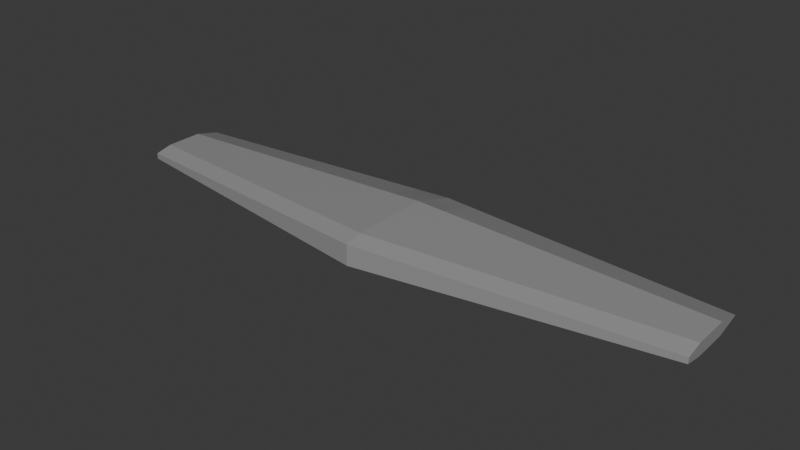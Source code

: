 # Source: profundor.blend  (saved by Blender 4.3.32; exported with 4.5.12 LTS)
import bpy
from mathutils import Matrix  # noqa: F401  (used for matrix-valued properties, if any)

bpy.ops.wm.read_factory_settings(use_empty=True)
scene = bpy.context.scene
scene.name = 'Scene'

# ---- collections
col_collection = bpy.data.collections.new('Collection'); scene.collection.children.link(col_collection)

# ---- materials (node trees are filled in below, after node groups)
mat_gray = bpy.data.materials.new('gray')
mat_gray.diffuse_color = (0.4385, 0.4385, 0.4385, 1.0)

# ---- material node trees
mat_gray.use_nodes = True; mat_gray.node_tree.nodes.clear()
_N = mat_gray.node_tree.nodes; _L = mat_gray.node_tree.links
n0 = _N.new('ShaderNodeBsdfPrincipled'); n0.name = 'Principled BSDF'; n0.location = (10, 300)
n0.inputs[0].default_value = (0.4385, 0.4385, 0.4385, 1.0)
n0.inputs[1].default_value = 0.3
n0.inputs[2].default_value = 0.0
n1 = _N.new('ShaderNodeOutputMaterial'); n1.name = 'Material Output'; n1.location = (300, 300)
_L.new(n0.outputs[0], n1.inputs[0])
n1.is_active_output = True

# ---- world
world_world = bpy.data.worlds.new('World'); scene.world = world_world
world_world.use_nodes = True; world_world.node_tree.nodes.clear()
_N = world_world.node_tree.nodes; _L = world_world.node_tree.links
n0 = _N.new('ShaderNodeOutputWorld'); n0.name = 'World Output'; n0.location = (300, 300)
n1 = _N.new('ShaderNodeBackground'); n1.name = 'Background'; n1.location = (10, 300)
n1.inputs[0].default_value = (0.05088, 0.05088, 0.05088, 1.0)
_L.new(n1.outputs[0], n0.inputs[0])
n0.is_active_output = True
world_world.color = (0.05088, 0.05088, 0.05088)
world_world.sun_shadow_jitter_overblur = 0.0

# ---- meshes
me_cube_014 = bpy.data.meshes.new('Cube.014')
me_cube_014.from_pydata([(2.513, -0.2061, -0.0252), (2.513, -0.2061, -0.0252), (2.513, 0.01312, -0.08022), (2.513, 0.01312, 0.02982), (0.2548, -0.3709, -0.0001605), (0.2548, -0.3709, -0.0001605), (0.2548, 8.459e-05, 0.1117), (0.2548, 8.459e-05, -0.112), (-2.542, -0.2061, -0.0252), (2.513, -0.2061, -0.0252), (-0.0145, -0.3906, 0.002826), (-0.0145, -0.3906, 0.002826), (-0.0145, -0.3906, 0.002826), (-2.542, 0.01312, -0.08022), (-2.542, 0.01312, -0.08022), (-2.542, 0.01312, 0.02982), (-2.542, 0.01312, 0.02982), (2.513, 0.01312, -0.08022), (2.513, 0.01312, -0.08022), (2.513, 0.01312, 0.02982), (2.513, 0.01312, 0.02982), (-0.0145, -0.00147, 0.1215), (-0.0145, -0.00147, 0.1215), (-0.0145, -0.00147, 0.1215), (-0.0145, -0.00147, 0.1215), (-0.0145, -0.00147, -0.1158), (-0.0145, -0.00147, -0.1158), (-0.0145, -0.00147, -0.1158), (-2.542, 0.4869, -0.05255), (-2.542, 0.4869, -0.05255), (-2.542, 0.4869, -0.05255), (-2.542, 0.3285, -0.08022), (-2.542, 0.3285, -0.08022), (-2.542, 0.3285, -0.08022), (-2.542, 0.3344, 0.02982), (-2.542, 0.3344, 0.02982), (-2.542, 0.3344, 0.02982), (-2.542, 0.4869, -0.00241), (-2.542, 0.4869, -0.00241), (-2.542, 0.4869, -0.00241), (2.513, 0.3285, -0.08022), (2.513, 0.3285, -0.08022), (2.513, 0.3285, -0.08022), (2.513, 0.4869, -0.05255), (2.513, 0.4869, -0.05255), (2.513, 0.4869, -0.05255), (2.513, 0.4869, -0.00241), (2.513, 0.4869, -0.00241), (2.513, 0.4869, -0.00241), (2.513, 0.3344, 0.02982), (2.513, 0.3344, 0.02982), (2.513, 0.3344, 0.02982), (-0.0145, 0.8395, -0.08813), (-0.0145, 0.8395, -0.08813), (-0.0145, 0.8395, -0.08813), (-0.0145, 0.8395, -0.08813), (-0.0145, 0.6811, -0.1158), (-0.0145, 0.6811, -0.1158), (-0.0145, 0.6811, -0.1158), (-0.0145, 0.6811, -0.1158), (-0.0145, 0.8395, 0.08922), (-0.0145, 0.8395, 0.08922), (-0.0145, 0.8395, 0.08922), (-0.0145, 0.8395, 0.08922), (-0.0145, 0.687, 0.1215), (-0.0145, 0.687, 0.1215), (-0.0145, 0.687, 0.1215), (-0.0145, 0.687, 0.1215), (-0.2548, -0.373, 0.0001611), (-0.2548, -0.373, 0.0001611), (-0.2548, -8.285e-05, -0.1124), (-0.2548, -8.285e-05, -0.1124), (-0.2548, -8.285e-05, 0.1127), (-0.2548, -8.285e-05, 0.1127), (-0.2548, 0.6476, -0.1124), (-0.2548, 0.6476, -0.1124), (-0.2548, 0.8059, -0.08475), (-0.2548, 0.8059, -0.08475), (-0.2548, 0.6535, 0.1127), (-0.2548, 0.6535, 0.1127), (-0.2548, 0.8059, 0.0805), (-0.2548, 0.8059, 0.0805), (0.2548, -0.3709, -0.0001605), (0.2548, -0.3709, -0.0001605), (0.2548, 8.455e-05, 0.1117), (0.2548, 8.455e-05, 0.1117), (0.2548, 8.455e-05, -0.112), (0.2548, 8.455e-05, -0.112), (0.2548, 0.6494, 0.1117), (0.2548, 0.6494, 0.1117), (0.2548, 0.8019, 0.07945), (0.2548, 0.8019, 0.07945), (0.2548, 0.6435, -0.112), (0.2548, 0.6435, -0.112), (0.2548, 0.8019, -0.08434), (0.2548, 0.8019, -0.08434), (-2.542, -0.2061, -0.0252), (-2.542, -0.2061, -0.0252), (-2.542, 0.01312, -0.08022), (-2.542, 0.01312, 0.02982), (-0.2548, -0.373, 0.0001609), (-0.2548, -0.373, 0.0001609), (-0.2548, -8.343e-05, -0.1124), (-0.2548, -8.343e-05, 0.1127)], [], [(7, 2, 0), (7, 0, 4), (3, 6, 5), (3, 5, 1), (79, 36, 16), (79, 16, 72), (88, 66, 24), (88, 24, 85), (18, 20, 9), (84, 23, 12), (84, 12, 83), (71, 26, 11), (71, 11, 69), (75, 57, 25), (75, 25, 70), (31, 13, 15), (15, 34, 37), (37, 28, 31), (15, 37, 31), (18, 42, 45), (45, 48, 51), (51, 20, 18), (45, 51, 18), (94, 90, 46), (94, 46, 43), (92, 40, 17), (92, 17, 87), (8, 15, 13), (74, 32, 29), (74, 29, 76), (89, 50, 47), (89, 47, 91), (93, 59, 55), (93, 55, 95), (78, 64, 60), (78, 60, 80), (77, 81, 61), (77, 61, 53), (30, 39, 81), (30, 81, 77), (35, 78, 80), (35, 80, 38), (56, 74, 76), (56, 76, 52), (33, 75, 70), (33, 70, 14), (22, 73, 68), (22, 68, 10), (65, 79, 72), (65, 72, 21), (41, 93, 95), (41, 95, 44), (67, 89, 91), (67, 91, 63), (58, 92, 87), (58, 87, 27), (54, 62, 90), (54, 90, 94), (26, 86, 82), (26, 82, 11), (49, 88, 85), (49, 85, 19), (103, 99, 96), (103, 96, 100), (98, 102, 101), (98, 101, 97)])
me_cube_014.polygons.foreach_set('use_smooth', [1, 1, 1, 1, 0, 1, 0, 0, 0, 1, 1, 1, 1, 0, 0, 0, 0, 0, 0, 0, 0, 0, 0, 0, 0, 0, 0, 0, 1, 0, 0, 0, 0, 0, 0, 0, 0, 1, 0, 0, 1, 1, 0, 0, 0, 0, 1, 1, 0, 0, 0, 0, 0, 0, 1, 0, 0, 0, 1, 1, 1, 0, 1, 1, 1, 1])
_uv = me_cube_014.uv_layers.new(name='UVMap')
_uv.uv.foreach_set('vector', [0.2633, 0.6709, 0.375, 0.6709, 0.375, 0.75, 0.2633, 0.6709, 0.375, 0.75, 0.2633, 0.75, 0.625, 0.6709, 0.7367, 0.6709, 0.7367, 0.75, 0.625, 0.6709, 0.7367, 0.75, 0.625, 0.75, 0.7619, 0.5333, 0.875, 0.555, 0.875, 0.6709, 0.7619, 0.5333, 0.875, 0.6709, 0.7619, 0.6709, 0.7367, 0.5335, 0.75, 0.531, 0.75, 0.6709, 0.7367, 0.5335, 0.75, 0.6709, 0.7367, 0.6709, 0.375, 0.6709, 0.625, 0.6709, 0.375, 0.75, 0.7367, 0.6709, 0.75, 0.6709, 0.75, 0.75, 0.7367, 0.6709, 0.75, 0.75, 0.7367, 0.75, 0.2381, 0.6709, 0.25, 0.6709, 0.25, 0.75, 0.2381, 0.6709, 0.25, 0.75, 0.2381, 0.75, 0.2381, 0.5346, 0.25, 0.5322, 0.25, 0.6709, 0.2381, 0.5346, 0.25, 0.6709, 0.2381, 0.6709, 0.375, 0.1929, 0.375, 0.07908, 0.625, 0.07908, 0.625, 0.07908, 0.625, 0.195, 0.5518, 0.25, 0.5518, 0.25, 0.4379, 0.25, 0.375, 0.1929, 0.625, 0.07908, 0.5518, 0.25, 0.375, 0.1929, 0.375, 0.6709, 0.375, 0.5571, 0.4379, 0.5, 0.4379, 0.5, 0.5518, 0.5, 0.625, 0.555, 0.625, 0.555, 0.625, 0.6709, 0.375, 0.6709, 0.4379, 0.5, 0.625, 0.555, 0.375, 0.6709, 0.4077, 0.3883, 0.5868, 0.3883, 0.5518, 0.5, 0.4077, 0.3883, 0.5518, 0.5, 0.4379, 0.5, 0.2633, 0.5349, 0.375, 0.5571, 0.375, 0.6709, 0.2633, 0.5349, 0.375, 0.6709, 0.2633, 0.6709, 0.625, 0.0, 0.625, 0.07908, 0.375, 0.07908, 0.2381, 0.5346, 0.125, 0.5571, 0.125, 0.5, 0.2381, 0.5346, 0.125, 0.5, 0.2325, 0.5, 0.625, 0.3966, 0.625, 0.5, 0.5518, 0.5, 0.625, 0.3966, 0.5518, 0.5, 0.5868, 0.3883, 0.2633, 0.5349, 0.25, 0.5322, 0.2562, 0.5, 0.2633, 0.5349, 0.2562, 0.5, 0.2688, 0.5, 0.625, 0.3548, 0.625, 0.3658, 0.591, 0.375, 0.625, 0.3548, 0.591, 0.375, 0.5873, 0.3631, 0.4074, 0.3631, 0.5873, 0.3631, 0.591, 0.375, 0.4074, 0.3631, 0.591, 0.375, 0.4042, 0.375, 0.4379, 0.25, 0.5518, 0.25, 0.5873, 0.3631, 0.4379, 0.25, 0.5873, 0.3631, 0.4074, 0.3631, 0.625, 0.25, 0.625, 0.3548, 0.5873, 0.3631, 0.625, 0.25, 0.5873, 0.3631, 0.5518, 0.25, 0.25, 0.5322, 0.2381, 0.5346, 0.2325, 0.5, 0.25, 0.5322, 0.2325, 0.5, 0.2438, 0.5, 0.125, 0.5571, 0.2381, 0.5346, 0.2381, 0.6709, 0.125, 0.5571, 0.2381, 0.6709, 0.125, 0.6709, 0.75, 0.6709, 0.7619, 0.6709, 0.7619, 0.75, 0.75, 0.6709, 0.7619, 0.75, 0.75, 0.75, 0.75, 0.531, 0.7619, 0.5333, 0.7619, 0.6709, 0.75, 0.531, 0.7619, 0.6709, 0.75, 0.6709, 0.375, 0.5571, 0.2633, 0.5349, 0.2688, 0.5, 0.375, 0.5571, 0.2688, 0.5, 0.375, 0.5, 0.625, 0.3842, 0.625, 0.3966, 0.5868, 0.3883, 0.625, 0.3842, 0.5868, 0.3883, 0.591, 0.375, 0.25, 0.5322, 0.2633, 0.5349, 0.2633, 0.6709, 0.25, 0.5322, 0.2633, 0.6709, 0.25, 0.6709, 0.4042, 0.375, 0.591, 0.375, 0.5868, 0.3883, 0.4042, 0.375, 0.5868, 0.3883, 0.4077, 0.3883, 0.25, 0.6709, 0.2633, 0.6709, 0.2633, 0.75, 0.25, 0.6709, 0.2633, 0.75, 0.25, 0.75, 0.625, 0.555, 0.7367, 0.5335, 0.7367, 0.6709, 0.625, 0.555, 0.7367, 0.6709, 0.625, 0.6709, 0.7619, 0.6709, 0.875, 0.6709, 0.875, 0.75, 0.7619, 0.6709, 0.875, 0.75, 0.7619, 0.75, 0.125, 0.6709, 0.2381, 0.6709, 0.2381, 0.75, 0.125, 0.6709, 0.2381, 0.75, 0.125, 0.75])
me_cube_014.materials.append(mat_gray)
me_cube_014.update()
me_cube_014.normals_split_custom_set([tuple(v) for v in zip(*[iter([0.01215, -0.2721, -0.9622, 0.01216, -0.272, -0.9622, 0.01215, -0.272, -0.9622, 0.01215, -0.2721, -0.9622, 0.01215, -0.272, -0.9622, 0.01215, -0.2721, -0.9622, 0.03347, -0.2719, 0.9617, 0.03348, -0.2719, 0.9617, 0.03348, -0.2719, 0.9617, 0.03347, -0.2719, 0.9617, 0.03348, -0.2719, 0.9617, 0.03348, -0.2719, 0.9617, -0.03623, 0.0, 0.9993, -0.03623, 0.0, 0.9993, -0.03623, 0.0, 0.9993, -0.03623, 0.0, 0.9993, -0.03623, 0.0, 0.9993, -0.03623, 0.0, 0.9993, 0.03623, 0.0, 0.9993, 0.03623, 0.0, 0.9993, 0.03623, 0.0, 0.9993, 0.03623, 0.0, 0.9993, 0.03623, 0.0, 0.9993, 0.03623, 0.0, 0.9993, 1.0, 0.0, 0.0, 1.0, 0.0, 0.0, 1.0, 0.0, 0.0, 0.0158, -0.2964, 0.9549, 0.01439, -0.2929, 0.956, 0.05426, -0.2894, 0.9557, 0.0158, -0.2964, 0.9549, 0.05426, -0.2894, 0.9557, 0.05533, -0.2897, 0.9555, 0.009896, -0.2937, -0.9559, 0.0002725, -0.2905, -0.9569, 0.0002321, -0.2908, -0.9568, 0.009896, -0.2937, -0.9559, 0.0002321, -0.2908, -0.9568, -0.03766, -0.2936, -0.9552, -0.01408, 0.0, -0.9999, -0.01408, 0.0, -0.9999, -0.01408, 0.0, -0.9999, -0.01408, 0.0, -0.9999, -0.01408, 0.0, -0.9999, -0.01408, 0.0, -0.9999, -1.0, 0.0, 0.0, -1.0, 0.0, 0.0, -1.0, 0.0, 0.0, -1.0, 0.0, 0.0, -1.0, 0.0, 0.0, -1.0, 0.0, 0.0, -1.0, 3.753e-06, 0.0, -1.0, 3.753e-06, 0.0, -1.0, 3.753e-06, 0.0, -1.0, 0.0, 0.0, -1.0, 0.0, 0.0, -1.0, 0.0, 0.0, 1.0, 0.0, 0.0, 1.0, 0.0, 0.0, 1.0, 0.0, 0.0, 1.0, 1.949e-06, 0.0, 1.0, 1.949e-06, 0.0, 1.0, 1.949e-06, 0.0, 1.0, 0.0, 0.0, 1.0, 0.0, 0.0, 1.0, 0.0, 0.0, 1.0, 0.0, 0.0, 1.0, 0.0, 0.0, 1.0, 0.0, 0.0, 0.1382, 0.9904, 0.0, 0.1382, 0.9904, 0.0, 0.1382, 0.9904, 0.0, 0.1382, 0.9904, 0.0, 0.1382, 0.9904, 0.0, 0.1382, 0.9904, 0.0, 0.01408, 0.0, -0.9999, 0.01408, 0.0, -0.9999, 0.01408, 0.0, -0.9999, 0.01408, 0.0, -0.9999, 0.01408, 0.0, -0.9999, 0.01408, 0.0, -0.9999, -1.0, 0.0, 0.0, -1.0, 0.0, 0.0, -1.0, 0.0, 0.0, -0.03785, 0.172, -0.9844, -0.03785, 0.172, -0.9844, -0.03785, 0.172, -0.9844, -0.03785, 0.172, -0.9844, -0.03785, 0.172, -0.9844, -0.03785, 0.172, -0.9844, 0.0642, 0.2064, 0.9764, 0.0642, 0.2064, 0.9764, 0.0642, 0.2064, 0.9764, 0.0642, 0.2064, 0.9764, 0.0642, 0.2064, 0.9764, 0.0642, 0.2064, 0.9764, 0.03785, 0.172, -0.9844, 0.03785, 0.172, -0.9844, 0.03785, 0.172, -0.9844, 0.03785, 0.172, -0.9844, 0.03785, 0.172, -0.9844, 0.03785, 0.172, -0.9844, -0.0642, 0.2064, 0.9764, -0.0642, 0.2064, 0.9764, -0.0642, 0.2064, 0.9764, -0.0642, 0.2064, 0.9764, -0.0642, 0.2064, 0.9764, -0.0642, 0.2064, 0.9764, -0.1382, 0.9904, 0.0, -0.1382, 0.9904, 0.0, -0.1382, 0.9904, 0.0, -0.1382, 0.9904, 0.0, -0.1382, 0.9904, 0.0, -0.1382, 0.9904, 0.0, -0.1382, 0.9904, 0.0, -0.1382, 0.9904, 0.0, -0.1382, 0.9904, 0.0, -0.1382, 0.9904, 0.0, -0.1382, 0.9904, 0.0, -0.1382, 0.9904, 0.0, -0.0642, 0.2064, 0.9764, -0.0642, 0.2064, 0.9764, -0.0642, 0.2064, 0.9764, -0.0642, 0.2064, 0.9764, -0.0642, 0.2064, 0.9764, -0.0642, 0.2064, 0.9764, -0.03785, 0.172, -0.9844, -0.03785, 0.172, -0.9844, -0.03785, 0.172, -0.9844, -0.03785, 0.172, -0.9844, -0.03785, 0.172, -0.9844, -0.03785, 0.172, -0.9844, -0.01408, 0.0, -0.9999, -0.01408, 0.0, -0.9999, -0.01408, 0.0, -0.9999, -0.01408, 0.0, -0.9999, -0.01408, 0.0, -0.9999, -0.01408, 0.0, -0.9999, -0.01486, -0.2944, 0.9556, -0.01438, -0.2993, 0.9541, -0.05423, -0.2879, 0.9561, -0.01486, -0.2944, 0.9556, -0.05423, -0.2879, 0.9561, -0.05525, -0.2871, 0.9563, -0.03623, 0.0, 0.9993, -0.03623, 0.0, 0.9993, -0.03623, 0.0, 0.9993, -0.03623, 0.0, 0.9993, -0.03623, 0.0, 0.9993, -0.03623, 0.0, 0.9993, 0.03785, 0.172, -0.9844, 0.03785, 0.172, -0.9844, 0.03785, 0.172, -0.9844, 0.03785, 0.172, -0.9844, 0.03785, 0.172, -0.9844, 0.03785, 0.172, -0.9844, 0.0642, 0.2064, 0.9764, 0.0642, 0.2064, 0.9764, 0.0642, 0.2064, 0.9764, 0.0642, 0.2064, 0.9764, 0.0642, 0.2064, 0.9764, 0.0642, 0.2064, 0.9764, 0.01408, 0.0, -0.9999, 0.01408, 0.0, -0.9999, 0.01408, 0.0, -0.9999, 0.01408, 0.0, -0.9999, 0.01408, 0.0, -0.9999, 0.01408, 0.0, -0.9999, 0.1382, 0.9904, 0.0, 0.1382, 0.9904, 0.0, 0.1382, 0.9904, 0.0, 0.1382, 0.9904, 0.0, 0.1382, 0.9904, 0.0, 0.1382, 0.9904, 0.0, 0.0002725, -0.2905, -0.9569, -0.01107, -0.296, -0.9551, 0.03574, -0.2903, -0.9563, 0.0002725, -0.2905, -0.9569, 0.03574, -0.2903, -0.9563, 0.0002321, -0.2908, -0.9568, 0.03623, 0.0, 0.9993, 0.03623, 0.0, 0.9993, 0.03623, 0.0, 0.9993, 0.03623, 0.0, 0.9993, 0.03623, 0.0, 0.9993, 0.03623, 0.0, 0.9993, -0.03349, -0.2722, 0.9617, -0.03349, -0.2722, 0.9617, -0.03349, -0.2722, 0.9617, -0.03349, -0.2722, 0.9617, -0.03349, -0.2722, 0.9617, -0.03348, -0.2722, 0.9617, -0.01217, -0.2723, -0.9621, -0.01216, -0.2723, -0.9621, -0.01217, -0.2723, -0.9621, -0.01217, -0.2723, -0.9621, -0.01217, -0.2723, -0.9621, -0.01216, -0.2723, -0.9621])] * 3)])

# ---- objects
ob_rightelevator = bpy.data.objects.new('rightElevator', me_cube_014)

# ---- transforms, parenting, visibility, modifiers, constraints
ob_rightelevator.location = (-0.1994, 5.497, 5.073)
ob_rightelevator.rotation_mode = 'QUATERNION'
ob_rightelevator.rotation_quaternion = (0.006368, 0.0, 0.0, -1.0)

# ---- collection membership
scene.collection.objects.link(ob_rightelevator)

# ---- scene / render settings (as saved in the file)
scene.frame_start = 1; scene.frame_end = 250; scene.frame_set(74)
scene.render.engine = 'BLENDER_EEVEE_NEXT'
bpy.context.view_layer.update()

# ---- added for rendering (the .blend has no active camera and no usable light): camera, sun
cam_auto = bpy.data.cameras.new('AutoCamera')
cam_auto.lens = 50.0
cam_auto.sensor_width = 36.0
cam_auto.clip_end = 1000.0
ob_auto_camera = bpy.data.objects.new('AutoCamera', cam_auto)
scene.collection.objects.link(ob_auto_camera)
ob_auto_camera.location = (4.66389, -0.542572, 8.95276)
ob_auto_camera.rotation_euler = (1.09748, -7.21219e-08, 0.694738)
scene.camera = ob_auto_camera
light_auto_sun = bpy.data.lights.new('AutoSun', 'SUN')
light_auto_sun.energy = 3.0
light_auto_sun.angle = 0.0523599
ob_auto_sun = bpy.data.objects.new('AutoSun', light_auto_sun)
scene.collection.objects.link(ob_auto_sun)
ob_auto_sun.rotation_euler = (0.872665, 0.174533, 0.523599)
bpy.context.view_layer.update()
